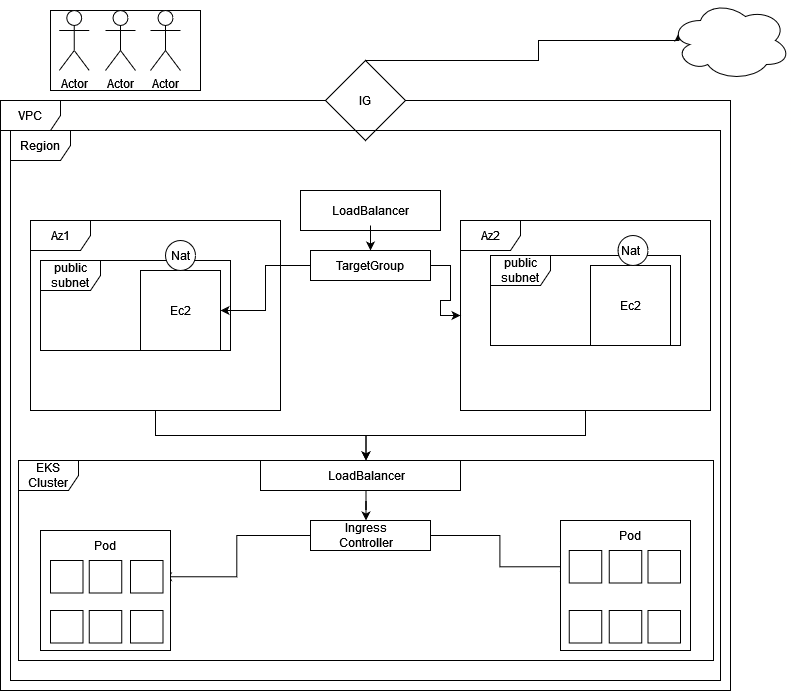

The diagram above was exported from draw.io. Its source (the exported page's mxGraphModel, read from the mxfile embedded in the PNG):
<mxGraphModel dx="1059" dy="774" grid="1" gridSize="10" guides="1" tooltips="1" connect="1" arrows="1" fold="1" page="1" pageScale="1" pageWidth="850" pageHeight="1100" math="0" shadow="0">
  <root>
    <mxCell id="0" />
    <mxCell id="1" parent="0" />
    <mxCell id="Ghl856s22mLCrqLKQhTV-2" value="VPC" style="shape=umlFrame;whiteSpace=wrap;html=1;" vertex="1" parent="1">
      <mxGeometry x="60" y="100" width="730" height="590" as="geometry" />
    </mxCell>
    <mxCell id="Ghl856s22mLCrqLKQhTV-7" style="edgeStyle=orthogonalEdgeStyle;rounded=0;orthogonalLoop=1;jettySize=auto;html=1;entryX=0.07;entryY=0.4;entryDx=0;entryDy=0;entryPerimeter=0;" edge="1" parent="1" source="Ghl856s22mLCrqLKQhTV-3" target="Ghl856s22mLCrqLKQhTV-5">
      <mxGeometry relative="1" as="geometry">
        <mxPoint x="460" y="40" as="targetPoint" />
        <Array as="points">
          <mxPoint x="598" y="60" />
          <mxPoint x="598" y="40" />
          <mxPoint x="738" y="40" />
        </Array>
      </mxGeometry>
    </mxCell>
    <mxCell id="Ghl856s22mLCrqLKQhTV-3" value="" style="rhombus;whiteSpace=wrap;html=1;" vertex="1" parent="1">
      <mxGeometry x="385" y="60" width="80" height="80" as="geometry" />
    </mxCell>
    <mxCell id="Ghl856s22mLCrqLKQhTV-4" value="IG" style="text;html=1;strokeColor=none;fillColor=none;align=center;verticalAlign=middle;whiteSpace=wrap;rounded=0;" vertex="1" parent="1">
      <mxGeometry x="395" y="85" width="60" height="30" as="geometry" />
    </mxCell>
    <mxCell id="Ghl856s22mLCrqLKQhTV-5" value="" style="ellipse;shape=cloud;whiteSpace=wrap;html=1;" vertex="1" parent="1">
      <mxGeometry x="730" width="120" height="80" as="geometry" />
    </mxCell>
    <mxCell id="Ghl856s22mLCrqLKQhTV-9" value="Region" style="shape=umlFrame;whiteSpace=wrap;html=1;" vertex="1" parent="1">
      <mxGeometry x="70" y="130" width="710" height="550" as="geometry" />
    </mxCell>
    <mxCell id="Ghl856s22mLCrqLKQhTV-29" style="edgeStyle=orthogonalEdgeStyle;rounded=0;orthogonalLoop=1;jettySize=auto;html=1;" edge="1" parent="1" source="Ghl856s22mLCrqLKQhTV-11" target="Ghl856s22mLCrqLKQhTV-20">
      <mxGeometry relative="1" as="geometry" />
    </mxCell>
    <mxCell id="Ghl856s22mLCrqLKQhTV-11" value="Az2" style="shape=umlFrame;whiteSpace=wrap;html=1;" vertex="1" parent="1">
      <mxGeometry x="520" y="220" width="250" height="190" as="geometry" />
    </mxCell>
    <mxCell id="Ghl856s22mLCrqLKQhTV-12" value="" style="rounded=0;whiteSpace=wrap;html=1;" vertex="1" parent="1">
      <mxGeometry x="360" y="190" width="140" height="40" as="geometry" />
    </mxCell>
    <mxCell id="Ghl856s22mLCrqLKQhTV-16" value="" style="edgeStyle=orthogonalEdgeStyle;rounded=0;orthogonalLoop=1;jettySize=auto;html=1;" edge="1" parent="1" source="Ghl856s22mLCrqLKQhTV-13" target="Ghl856s22mLCrqLKQhTV-15">
      <mxGeometry relative="1" as="geometry" />
    </mxCell>
    <mxCell id="Ghl856s22mLCrqLKQhTV-13" value="LoadBalancer" style="text;html=1;strokeColor=none;fillColor=none;align=center;verticalAlign=middle;whiteSpace=wrap;rounded=0;" vertex="1" parent="1">
      <mxGeometry x="400" y="195" width="60" height="30" as="geometry" />
    </mxCell>
    <mxCell id="Ghl856s22mLCrqLKQhTV-17" value="" style="edgeStyle=orthogonalEdgeStyle;rounded=0;orthogonalLoop=1;jettySize=auto;html=1;" edge="1" parent="1" source="Ghl856s22mLCrqLKQhTV-14" target="Ghl856s22mLCrqLKQhTV-11">
      <mxGeometry relative="1" as="geometry" />
    </mxCell>
    <mxCell id="Ghl856s22mLCrqLKQhTV-18" value="" style="edgeStyle=orthogonalEdgeStyle;rounded=0;orthogonalLoop=1;jettySize=auto;html=1;entryX=1;entryY=0.5;entryDx=0;entryDy=0;" edge="1" parent="1" source="Ghl856s22mLCrqLKQhTV-14" target="Ghl856s22mLCrqLKQhTV-21">
      <mxGeometry relative="1" as="geometry" />
    </mxCell>
    <mxCell id="Ghl856s22mLCrqLKQhTV-14" value="" style="rounded=0;whiteSpace=wrap;html=1;" vertex="1" parent="1">
      <mxGeometry x="370" y="250" width="120" height="30" as="geometry" />
    </mxCell>
    <mxCell id="Ghl856s22mLCrqLKQhTV-15" value="TargetGroup" style="text;html=1;strokeColor=none;fillColor=none;align=center;verticalAlign=middle;whiteSpace=wrap;rounded=0;" vertex="1" parent="1">
      <mxGeometry x="400" y="250" width="60" height="30" as="geometry" />
    </mxCell>
    <mxCell id="Ghl856s22mLCrqLKQhTV-20" value="EKS Cluster" style="shape=umlFrame;whiteSpace=wrap;html=1;" vertex="1" parent="1">
      <mxGeometry x="78" y="460" width="695" height="200" as="geometry" />
    </mxCell>
    <mxCell id="Ghl856s22mLCrqLKQhTV-22" value="public subnet" style="shape=umlFrame;whiteSpace=wrap;html=1;" vertex="1" parent="1">
      <mxGeometry x="100" y="260" width="190" height="90" as="geometry" />
    </mxCell>
    <mxCell id="Ghl856s22mLCrqLKQhTV-21" value="" style="whiteSpace=wrap;html=1;aspect=fixed;" vertex="1" parent="1">
      <mxGeometry x="200" y="270" width="80" height="80" as="geometry" />
    </mxCell>
    <mxCell id="Ghl856s22mLCrqLKQhTV-23" value="" style="whiteSpace=wrap;html=1;aspect=fixed;" vertex="1" parent="1">
      <mxGeometry x="650" y="265" width="80" height="80" as="geometry" />
    </mxCell>
    <mxCell id="Ghl856s22mLCrqLKQhTV-24" value="public subnet" style="shape=umlFrame;whiteSpace=wrap;html=1;" vertex="1" parent="1">
      <mxGeometry x="550" y="255" width="190" height="90" as="geometry" />
    </mxCell>
    <mxCell id="Ghl856s22mLCrqLKQhTV-25" value="Ec2" style="text;html=1;strokeColor=none;fillColor=none;align=center;verticalAlign=middle;whiteSpace=wrap;rounded=0;" vertex="1" parent="1">
      <mxGeometry x="210" y="295" width="60" height="30" as="geometry" />
    </mxCell>
    <mxCell id="Ghl856s22mLCrqLKQhTV-26" value="Ec2" style="text;html=1;strokeColor=none;fillColor=none;align=center;verticalAlign=middle;whiteSpace=wrap;rounded=0;" vertex="1" parent="1">
      <mxGeometry x="660" y="290" width="60" height="30" as="geometry" />
    </mxCell>
    <mxCell id="Ghl856s22mLCrqLKQhTV-27" style="edgeStyle=orthogonalEdgeStyle;rounded=0;orthogonalLoop=1;jettySize=auto;html=1;" edge="1" parent="1" source="Ghl856s22mLCrqLKQhTV-10" target="Ghl856s22mLCrqLKQhTV-20">
      <mxGeometry relative="1" as="geometry" />
    </mxCell>
    <mxCell id="Ghl856s22mLCrqLKQhTV-10" value="Az1" style="shape=umlFrame;whiteSpace=wrap;html=1;" vertex="1" parent="1">
      <mxGeometry x="90" y="220" width="250" height="190" as="geometry" />
    </mxCell>
    <mxCell id="Ghl856s22mLCrqLKQhTV-53" style="edgeStyle=orthogonalEdgeStyle;rounded=0;orthogonalLoop=1;jettySize=auto;html=1;entryX=0;entryY=0.5;entryDx=0;entryDy=0;" edge="1" parent="1" source="Ghl856s22mLCrqLKQhTV-30" target="Ghl856s22mLCrqLKQhTV-47">
      <mxGeometry relative="1" as="geometry" />
    </mxCell>
    <mxCell id="Ghl856s22mLCrqLKQhTV-54" style="edgeStyle=orthogonalEdgeStyle;rounded=0;orthogonalLoop=1;jettySize=auto;html=1;entryX=1;entryY=0.5;entryDx=0;entryDy=0;" edge="1" parent="1" source="Ghl856s22mLCrqLKQhTV-30" target="Ghl856s22mLCrqLKQhTV-43">
      <mxGeometry relative="1" as="geometry" />
    </mxCell>
    <mxCell id="Ghl856s22mLCrqLKQhTV-30" value="" style="rounded=0;whiteSpace=wrap;html=1;" vertex="1" parent="1">
      <mxGeometry x="370" y="520" width="120" height="30" as="geometry" />
    </mxCell>
    <mxCell id="Ghl856s22mLCrqLKQhTV-31" value="Ingress Controller" style="text;html=1;strokeColor=none;fillColor=none;align=center;verticalAlign=middle;whiteSpace=wrap;rounded=0;" vertex="1" parent="1">
      <mxGeometry x="395.5" y="520" width="60" height="30" as="geometry" />
    </mxCell>
    <mxCell id="Ghl856s22mLCrqLKQhTV-32" style="edgeStyle=orthogonalEdgeStyle;rounded=0;orthogonalLoop=1;jettySize=auto;html=1;exitX=0.5;exitY=1;exitDx=0;exitDy=0;" edge="1" parent="1" source="Ghl856s22mLCrqLKQhTV-31" target="Ghl856s22mLCrqLKQhTV-31">
      <mxGeometry relative="1" as="geometry" />
    </mxCell>
    <mxCell id="Ghl856s22mLCrqLKQhTV-33" value="" style="rounded=0;whiteSpace=wrap;html=1;" vertex="1" parent="1">
      <mxGeometry x="100" y="530" width="130" height="120" as="geometry" />
    </mxCell>
    <mxCell id="Ghl856s22mLCrqLKQhTV-34" value="" style="whiteSpace=wrap;html=1;aspect=fixed;" vertex="1" parent="1">
      <mxGeometry x="620" y="520" width="130" height="130" as="geometry" />
    </mxCell>
    <mxCell id="Ghl856s22mLCrqLKQhTV-35" value="Pod" style="text;html=1;strokeColor=none;fillColor=none;align=center;verticalAlign=middle;whiteSpace=wrap;rounded=0;" vertex="1" parent="1">
      <mxGeometry x="135" y="530" width="60" height="30" as="geometry" />
    </mxCell>
    <mxCell id="Ghl856s22mLCrqLKQhTV-36" value="Pod" style="text;html=1;strokeColor=none;fillColor=none;align=center;verticalAlign=middle;whiteSpace=wrap;rounded=0;" vertex="1" parent="1">
      <mxGeometry x="660" y="520" width="60" height="30" as="geometry" />
    </mxCell>
    <mxCell id="Ghl856s22mLCrqLKQhTV-37" value="" style="rounded=0;whiteSpace=wrap;html=1;" vertex="1" parent="1">
      <mxGeometry x="320" y="460" width="200" height="30" as="geometry" />
    </mxCell>
    <mxCell id="Ghl856s22mLCrqLKQhTV-39" style="edgeStyle=orthogonalEdgeStyle;rounded=0;orthogonalLoop=1;jettySize=auto;html=1;entryX=0.5;entryY=0;entryDx=0;entryDy=0;" edge="1" parent="1" source="Ghl856s22mLCrqLKQhTV-38" target="Ghl856s22mLCrqLKQhTV-31">
      <mxGeometry relative="1" as="geometry" />
    </mxCell>
    <mxCell id="Ghl856s22mLCrqLKQhTV-38" value="LoadBalancer" style="text;html=1;strokeColor=none;fillColor=none;align=center;verticalAlign=middle;whiteSpace=wrap;rounded=0;" vertex="1" parent="1">
      <mxGeometry x="395.5" y="460" width="60" height="30" as="geometry" />
    </mxCell>
    <mxCell id="Ghl856s22mLCrqLKQhTV-40" value="" style="whiteSpace=wrap;html=1;aspect=fixed;" vertex="1" parent="1">
      <mxGeometry x="110" y="560" width="32.5" height="32.5" as="geometry" />
    </mxCell>
    <mxCell id="Ghl856s22mLCrqLKQhTV-42" value="" style="whiteSpace=wrap;html=1;aspect=fixed;" vertex="1" parent="1">
      <mxGeometry x="148.75" y="560" width="32.5" height="32.5" as="geometry" />
    </mxCell>
    <mxCell id="Ghl856s22mLCrqLKQhTV-43" value="" style="whiteSpace=wrap;html=1;aspect=fixed;" vertex="1" parent="1">
      <mxGeometry x="190" y="560" width="32.5" height="32.5" as="geometry" />
    </mxCell>
    <mxCell id="Ghl856s22mLCrqLKQhTV-44" value="" style="whiteSpace=wrap;html=1;aspect=fixed;" vertex="1" parent="1">
      <mxGeometry x="110" y="610" width="32.5" height="32.5" as="geometry" />
    </mxCell>
    <mxCell id="Ghl856s22mLCrqLKQhTV-45" value="" style="whiteSpace=wrap;html=1;aspect=fixed;" vertex="1" parent="1">
      <mxGeometry x="148.75" y="610" width="32.5" height="32.5" as="geometry" />
    </mxCell>
    <mxCell id="Ghl856s22mLCrqLKQhTV-46" value="" style="whiteSpace=wrap;html=1;aspect=fixed;" vertex="1" parent="1">
      <mxGeometry x="190" y="610" width="32.5" height="32.5" as="geometry" />
    </mxCell>
    <mxCell id="Ghl856s22mLCrqLKQhTV-47" value="" style="whiteSpace=wrap;html=1;aspect=fixed;" vertex="1" parent="1">
      <mxGeometry x="628.75" y="550" width="32.5" height="32.5" as="geometry" />
    </mxCell>
    <mxCell id="Ghl856s22mLCrqLKQhTV-48" value="" style="whiteSpace=wrap;html=1;aspect=fixed;" vertex="1" parent="1">
      <mxGeometry x="668.75" y="550" width="32.5" height="32.5" as="geometry" />
    </mxCell>
    <mxCell id="Ghl856s22mLCrqLKQhTV-49" value="" style="whiteSpace=wrap;html=1;aspect=fixed;" vertex="1" parent="1">
      <mxGeometry x="707.5" y="550" width="32.5" height="32.5" as="geometry" />
    </mxCell>
    <mxCell id="Ghl856s22mLCrqLKQhTV-50" value="" style="whiteSpace=wrap;html=1;aspect=fixed;" vertex="1" parent="1">
      <mxGeometry x="707.5" y="610" width="32.5" height="32.5" as="geometry" />
    </mxCell>
    <mxCell id="Ghl856s22mLCrqLKQhTV-51" value="" style="whiteSpace=wrap;html=1;aspect=fixed;" vertex="1" parent="1">
      <mxGeometry x="668.75" y="610" width="32.5" height="32.5" as="geometry" />
    </mxCell>
    <mxCell id="Ghl856s22mLCrqLKQhTV-52" value="" style="whiteSpace=wrap;html=1;aspect=fixed;" vertex="1" parent="1">
      <mxGeometry x="628.75" y="610" width="32.5" height="32.5" as="geometry" />
    </mxCell>
    <mxCell id="Ghl856s22mLCrqLKQhTV-55" value="" style="ellipse;whiteSpace=wrap;html=1;aspect=fixed;" vertex="1" parent="1">
      <mxGeometry x="225" y="240" width="30" height="30" as="geometry" />
    </mxCell>
    <mxCell id="Ghl856s22mLCrqLKQhTV-56" value="Nat" style="text;html=1;strokeColor=none;fillColor=none;align=center;verticalAlign=middle;whiteSpace=wrap;rounded=0;" vertex="1" parent="1">
      <mxGeometry x="210" y="240" width="60" height="30" as="geometry" />
    </mxCell>
    <mxCell id="Ghl856s22mLCrqLKQhTV-60" value="" style="ellipse;whiteSpace=wrap;html=1;aspect=fixed;" vertex="1" parent="1">
      <mxGeometry x="677.5" y="235" width="30" height="30" as="geometry" />
    </mxCell>
    <mxCell id="Ghl856s22mLCrqLKQhTV-61" value="Nat" style="text;html=1;strokeColor=none;fillColor=none;align=center;verticalAlign=middle;whiteSpace=wrap;rounded=0;" vertex="1" parent="1">
      <mxGeometry x="660" y="235" width="60" height="30" as="geometry" />
    </mxCell>
    <mxCell id="Ghl856s22mLCrqLKQhTV-69" value="" style="rounded=0;whiteSpace=wrap;html=1;" vertex="1" parent="1">
      <mxGeometry x="110" y="10" width="150" height="80" as="geometry" />
    </mxCell>
    <mxCell id="Ghl856s22mLCrqLKQhTV-62" value="Actor" style="shape=umlActor;verticalLabelPosition=bottom;verticalAlign=top;html=1;outlineConnect=0;" vertex="1" parent="1">
      <mxGeometry x="165" y="10" width="30" height="60" as="geometry" />
    </mxCell>
    <mxCell id="Ghl856s22mLCrqLKQhTV-66" value="Actor" style="shape=umlActor;verticalLabelPosition=bottom;verticalAlign=top;html=1;outlineConnect=0;" vertex="1" parent="1">
      <mxGeometry x="118.75" y="10" width="30" height="60" as="geometry" />
    </mxCell>
    <mxCell id="Ghl856s22mLCrqLKQhTV-67" value="Actor" style="shape=umlActor;verticalLabelPosition=bottom;verticalAlign=top;html=1;outlineConnect=0;" vertex="1" parent="1">
      <mxGeometry x="210" y="10" width="30" height="60" as="geometry" />
    </mxCell>
  </root>
</mxGraphModel>